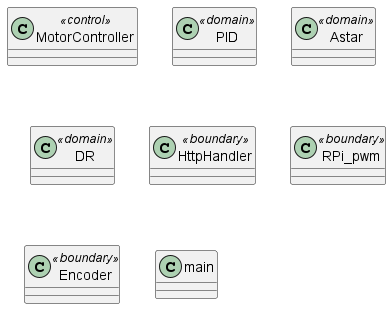

The diagram above was rendered by PlantUML. Its source (embedded in the PNG):
@startuml CarClasses

skinparam {
    packageStyle rectangle
    Linetype ortho
    ClassAttributeIconSize 0
}


class "MotorController" as mc <<control>>
{
}

class "PID" as pid <<domain>>
{
}

class "Astar" as a <<domain>>
{
}

class "DR" as dr <<domain>>
{
}

class "HttpHandler" as http <<boundary>>
{
}

class "RPi_pwm" as rp <<boundary>>
{
}

class "Encoder" as enc <<boundary>>
{
}

class "main" as m
{
}


@enduml